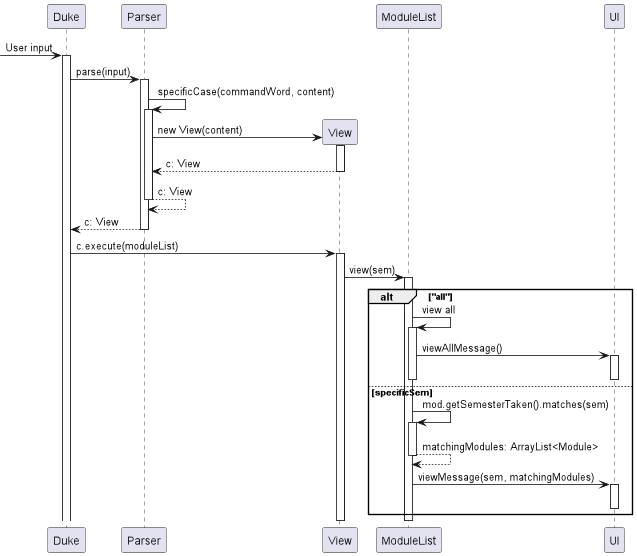

The diagram above was rendered by PlantUML. Its source (embedded in the PNG):
@startuml
[-> Duke: User input
activate Duke
Duke -> Parser: parse(input)
activate Parser
Parser -> Parser: specificCase(commandWord, content)
activate Parser
create View
Parser -> View: new View(content)
activate View
return c: View
return c: View
return c: View
deactivate Parser
Duke -> View: c.execute(moduleList)
activate View
View -> ModuleList: view(sem)
activate ModuleList

alt "all"
    ModuleList -> ModuleList: view all
    activate ModuleList
    ModuleList -> UI: viewAllMessage()
    activate UI
    deactivate UI
    deactivate ModuleList
else specificSem
    ModuleList -> ModuleList: mod.getSemesterTaken().matches(sem)
    activate ModuleList
    return matchingModules: ArrayList<Module>
    ModuleList -> UI: viewMessage(sem, matchingModules)
    activate UI
    deactivate UI
end

deactivate ModuleList
deactivate View

@enduml